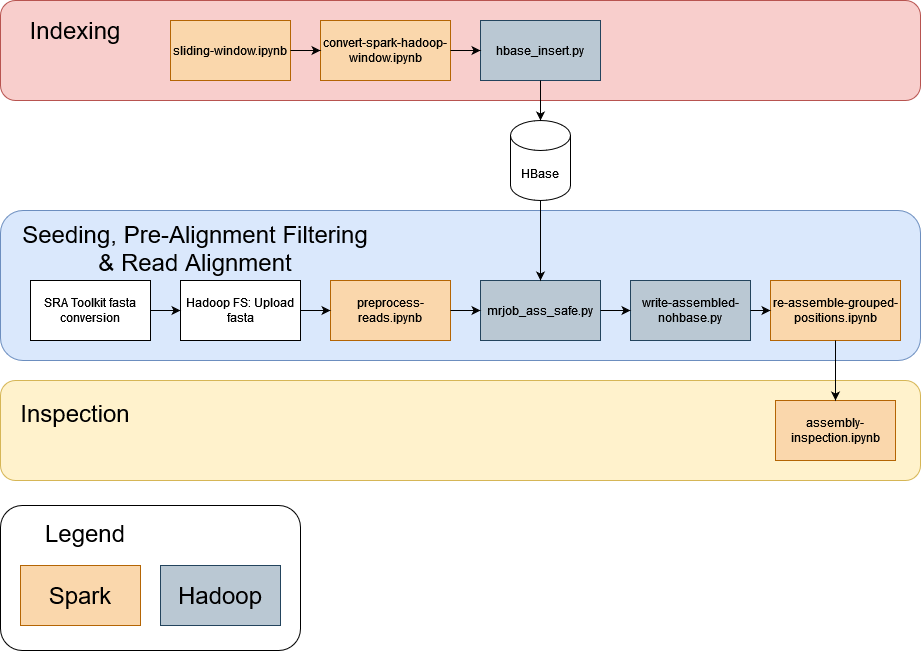

The diagram above was exported from draw.io. Its source (the exported page's mxGraphModel, read from the mxfile embedded in the PNG):
<mxGraphModel dx="1038" dy="603" grid="1" gridSize="10" guides="1" tooltips="1" connect="1" arrows="1" fold="1" page="1" pageScale="1" pageWidth="827" pageHeight="1169" math="0" shadow="0">
  <root>
    <mxCell id="0" />
    <mxCell id="1" parent="0" />
    <mxCell id="R6_fobCC56k6d4nEk7Mh-35" value="" style="rounded=1;whiteSpace=wrap;html=1;fontSize=24;" parent="1" vertex="1">
      <mxGeometry x="40" y="585" width="300" height="145" as="geometry" />
    </mxCell>
    <mxCell id="R6_fobCC56k6d4nEk7Mh-27" value="" style="rounded=1;whiteSpace=wrap;html=1;fillColor=#fff2cc;strokeColor=#d6b656;" parent="1" vertex="1">
      <mxGeometry x="40" y="460" width="920" height="100" as="geometry" />
    </mxCell>
    <mxCell id="R6_fobCC56k6d4nEk7Mh-26" value="" style="rounded=1;whiteSpace=wrap;html=1;fillColor=#dae8fc;strokeColor=#6c8ebf;" parent="1" vertex="1">
      <mxGeometry x="40" y="290" width="920" height="150" as="geometry" />
    </mxCell>
    <mxCell id="R6_fobCC56k6d4nEk7Mh-25" value="" style="rounded=1;whiteSpace=wrap;html=1;fillColor=#f8cecc;strokeColor=#b85450;" parent="1" vertex="1">
      <mxGeometry x="40" y="80" width="920" height="100" as="geometry" />
    </mxCell>
    <mxCell id="R6_fobCC56k6d4nEk7Mh-1" value="sliding-window.ipynb" style="rounded=0;whiteSpace=wrap;html=1;fillColor=#fad7ac;strokeColor=#b46504;" parent="1" vertex="1">
      <mxGeometry x="210" y="100" width="120" height="60" as="geometry" />
    </mxCell>
    <mxCell id="R6_fobCC56k6d4nEk7Mh-2" value="convert-spark-hadoop-window.ipynb" style="rounded=0;whiteSpace=wrap;html=1;fillColor=#fad7ac;strokeColor=#b46504;" parent="1" vertex="1">
      <mxGeometry x="360" y="100" width="130" height="60" as="geometry" />
    </mxCell>
    <mxCell id="R6_fobCC56k6d4nEk7Mh-3" value="hbase_insert.py" style="rounded=0;whiteSpace=wrap;html=1;fillColor=#bac8d3;strokeColor=#23445d;" parent="1" vertex="1">
      <mxGeometry x="520" y="100" width="120" height="60" as="geometry" />
    </mxCell>
    <mxCell id="R6_fobCC56k6d4nEk7Mh-4" value="SRA Toolkit fasta conversion" style="rounded=0;whiteSpace=wrap;html=1;" parent="1" vertex="1">
      <mxGeometry x="70" y="360" width="120" height="60" as="geometry" />
    </mxCell>
    <mxCell id="R6_fobCC56k6d4nEk7Mh-5" value="preprocess-reads.ipynb" style="rounded=0;whiteSpace=wrap;html=1;fillColor=#fad7ac;strokeColor=#b46504;" parent="1" vertex="1">
      <mxGeometry x="370" y="360" width="120" height="60" as="geometry" />
    </mxCell>
    <mxCell id="R6_fobCC56k6d4nEk7Mh-6" value="mrjob_ass_safe.py" style="rounded=0;whiteSpace=wrap;html=1;fillColor=#bac8d3;strokeColor=#23445d;" parent="1" vertex="1">
      <mxGeometry x="520" y="360" width="120" height="60" as="geometry" />
    </mxCell>
    <mxCell id="R6_fobCC56k6d4nEk7Mh-7" value="write-assembled-nohbase.py" style="rounded=0;whiteSpace=wrap;html=1;fillColor=#bac8d3;strokeColor=#23445d;" parent="1" vertex="1">
      <mxGeometry x="670" y="360" width="120" height="60" as="geometry" />
    </mxCell>
    <mxCell id="R6_fobCC56k6d4nEk7Mh-8" value="re-assemble-grouped-positions.ipynb" style="rounded=0;whiteSpace=wrap;html=1;fillColor=#fad7ac;strokeColor=#b46504;" parent="1" vertex="1">
      <mxGeometry x="810" y="360" width="130" height="60" as="geometry" />
    </mxCell>
    <mxCell id="R6_fobCC56k6d4nEk7Mh-9" value="assembly-inspection.ipynb" style="rounded=0;whiteSpace=wrap;html=1;fillColor=#fad7ac;strokeColor=#b46504;" parent="1" vertex="1">
      <mxGeometry x="815" y="480" width="120" height="60" as="geometry" />
    </mxCell>
    <mxCell id="R6_fobCC56k6d4nEk7Mh-10" value="Hadoop FS: Upload fasta" style="rounded=0;whiteSpace=wrap;html=1;" parent="1" vertex="1">
      <mxGeometry x="220" y="360" width="120" height="60" as="geometry" />
    </mxCell>
    <mxCell id="R6_fobCC56k6d4nEk7Mh-11" value="HBase" style="shape=cylinder3;whiteSpace=wrap;html=1;boundedLbl=1;backgroundOutline=1;size=15;" parent="1" vertex="1">
      <mxGeometry x="550" y="200" width="60" height="80" as="geometry" />
    </mxCell>
    <mxCell id="R6_fobCC56k6d4nEk7Mh-13" value="" style="endArrow=classic;html=1;rounded=0;exitX=1;exitY=0.5;exitDx=0;exitDy=0;entryX=0;entryY=0.5;entryDx=0;entryDy=0;" parent="1" source="R6_fobCC56k6d4nEk7Mh-1" target="R6_fobCC56k6d4nEk7Mh-2" edge="1">
      <mxGeometry width="50" height="50" relative="1" as="geometry">
        <mxPoint x="140" y="220" as="sourcePoint" />
        <mxPoint x="200" y="220" as="targetPoint" />
      </mxGeometry>
    </mxCell>
    <mxCell id="R6_fobCC56k6d4nEk7Mh-15" value="" style="endArrow=classic;html=1;rounded=0;exitX=1;exitY=0.5;exitDx=0;exitDy=0;entryX=0;entryY=0.5;entryDx=0;entryDy=0;" parent="1" source="R6_fobCC56k6d4nEk7Mh-2" target="R6_fobCC56k6d4nEk7Mh-3" edge="1">
      <mxGeometry width="50" height="50" relative="1" as="geometry">
        <mxPoint x="380" y="210" as="sourcePoint" />
        <mxPoint x="520" y="210" as="targetPoint" />
      </mxGeometry>
    </mxCell>
    <mxCell id="R6_fobCC56k6d4nEk7Mh-16" value="" style="endArrow=classic;html=1;rounded=0;exitX=1;exitY=0.5;exitDx=0;exitDy=0;entryX=0;entryY=0.5;entryDx=0;entryDy=0;" parent="1" source="R6_fobCC56k6d4nEk7Mh-4" target="R6_fobCC56k6d4nEk7Mh-10" edge="1">
      <mxGeometry width="50" height="50" relative="1" as="geometry">
        <mxPoint x="230" y="330" as="sourcePoint" />
        <mxPoint x="400" y="330" as="targetPoint" />
      </mxGeometry>
    </mxCell>
    <mxCell id="R6_fobCC56k6d4nEk7Mh-17" value="" style="endArrow=classic;html=1;rounded=0;exitX=1;exitY=0.5;exitDx=0;exitDy=0;entryX=0;entryY=0.5;entryDx=0;entryDy=0;" parent="1" source="R6_fobCC56k6d4nEk7Mh-10" target="R6_fobCC56k6d4nEk7Mh-5" edge="1">
      <mxGeometry width="50" height="50" relative="1" as="geometry">
        <mxPoint x="500" y="540" as="sourcePoint" />
        <mxPoint x="640" y="540" as="targetPoint" />
      </mxGeometry>
    </mxCell>
    <mxCell id="R6_fobCC56k6d4nEk7Mh-18" value="" style="endArrow=classic;html=1;rounded=0;exitX=1;exitY=0.5;exitDx=0;exitDy=0;entryX=0;entryY=0.5;entryDx=0;entryDy=0;" parent="1" source="R6_fobCC56k6d4nEk7Mh-5" target="R6_fobCC56k6d4nEk7Mh-6" edge="1">
      <mxGeometry width="50" height="50" relative="1" as="geometry">
        <mxPoint x="560" y="510" as="sourcePoint" />
        <mxPoint x="700" y="510" as="targetPoint" />
      </mxGeometry>
    </mxCell>
    <mxCell id="R6_fobCC56k6d4nEk7Mh-19" value="" style="endArrow=classic;html=1;rounded=0;exitX=1;exitY=0.5;exitDx=0;exitDy=0;entryX=0;entryY=0.5;entryDx=0;entryDy=0;" parent="1" source="R6_fobCC56k6d4nEk7Mh-6" target="R6_fobCC56k6d4nEk7Mh-7" edge="1">
      <mxGeometry width="50" height="50" relative="1" as="geometry">
        <mxPoint x="750" y="480" as="sourcePoint" />
        <mxPoint x="890" y="480" as="targetPoint" />
      </mxGeometry>
    </mxCell>
    <mxCell id="R6_fobCC56k6d4nEk7Mh-20" value="" style="endArrow=classic;html=1;rounded=0;exitX=1;exitY=0.5;exitDx=0;exitDy=0;entryX=0;entryY=0.5;entryDx=0;entryDy=0;" parent="1" source="R6_fobCC56k6d4nEk7Mh-7" target="R6_fobCC56k6d4nEk7Mh-8" edge="1">
      <mxGeometry width="50" height="50" relative="1" as="geometry">
        <mxPoint x="720" y="320" as="sourcePoint" />
        <mxPoint x="890" y="320" as="targetPoint" />
      </mxGeometry>
    </mxCell>
    <mxCell id="R6_fobCC56k6d4nEk7Mh-21" value="" style="endArrow=classic;html=1;rounded=0;exitX=0.5;exitY=1;exitDx=0;exitDy=0;entryX=0.5;entryY=0;entryDx=0;entryDy=0;entryPerimeter=0;" parent="1" source="R6_fobCC56k6d4nEk7Mh-3" target="R6_fobCC56k6d4nEk7Mh-11" edge="1">
      <mxGeometry width="50" height="50" relative="1" as="geometry">
        <mxPoint x="390" y="240" as="sourcePoint" />
        <mxPoint x="560" y="240" as="targetPoint" />
      </mxGeometry>
    </mxCell>
    <mxCell id="R6_fobCC56k6d4nEk7Mh-22" value="" style="endArrow=classic;html=1;rounded=0;exitX=0.5;exitY=1;exitDx=0;exitDy=0;entryX=0.5;entryY=0;entryDx=0;entryDy=0;exitPerimeter=0;" parent="1" source="R6_fobCC56k6d4nEk7Mh-11" target="R6_fobCC56k6d4nEk7Mh-6" edge="1">
      <mxGeometry width="50" height="50" relative="1" as="geometry">
        <mxPoint x="390" y="290" as="sourcePoint" />
        <mxPoint x="560" y="290" as="targetPoint" />
      </mxGeometry>
    </mxCell>
    <mxCell id="R6_fobCC56k6d4nEk7Mh-23" value="" style="endArrow=classic;html=1;rounded=0;exitX=0.5;exitY=1;exitDx=0;exitDy=0;entryX=0.5;entryY=0;entryDx=0;entryDy=0;" parent="1" source="R6_fobCC56k6d4nEk7Mh-8" target="R6_fobCC56k6d4nEk7Mh-9" edge="1">
      <mxGeometry width="50" height="50" relative="1" as="geometry">
        <mxPoint x="980" y="550" as="sourcePoint" />
        <mxPoint x="1120" y="550" as="targetPoint" />
      </mxGeometry>
    </mxCell>
    <mxCell id="R6_fobCC56k6d4nEk7Mh-28" value="Indexing" style="text;html=1;strokeColor=none;fillColor=none;align=center;verticalAlign=middle;whiteSpace=wrap;rounded=0;fontSize=24;" parent="1" vertex="1">
      <mxGeometry x="50" y="90" width="130" height="40" as="geometry" />
    </mxCell>
    <mxCell id="R6_fobCC56k6d4nEk7Mh-29" value="Seeding, Pre-Alignment Filtering &amp;amp; Read Alignment" style="text;html=1;strokeColor=none;fillColor=none;align=center;verticalAlign=middle;whiteSpace=wrap;rounded=0;fontSize=24;" parent="1" vertex="1">
      <mxGeometry x="50" y="295" width="370" height="65" as="geometry" />
    </mxCell>
    <mxCell id="R6_fobCC56k6d4nEk7Mh-30" value="Inspection" style="text;html=1;strokeColor=none;fillColor=none;align=center;verticalAlign=middle;whiteSpace=wrap;rounded=0;fontSize=24;" parent="1" vertex="1">
      <mxGeometry x="50" y="475" width="130" height="35" as="geometry" />
    </mxCell>
    <mxCell id="R6_fobCC56k6d4nEk7Mh-31" value="Spark" style="rounded=0;whiteSpace=wrap;html=1;fontSize=24;fillColor=#fad7ac;strokeColor=#b46504;" parent="1" vertex="1">
      <mxGeometry x="60" y="645" width="120" height="60" as="geometry" />
    </mxCell>
    <mxCell id="R6_fobCC56k6d4nEk7Mh-32" value="Hadoop" style="rounded=0;whiteSpace=wrap;html=1;fontSize=24;fillColor=#bac8d3;strokeColor=#23445d;" parent="1" vertex="1">
      <mxGeometry x="200" y="645" width="120" height="60" as="geometry" />
    </mxCell>
    <mxCell id="R6_fobCC56k6d4nEk7Mh-33" value="Legend" style="text;html=1;strokeColor=none;fillColor=none;align=center;verticalAlign=middle;whiteSpace=wrap;rounded=0;fontSize=24;" parent="1" vertex="1">
      <mxGeometry x="60" y="595" width="130" height="35" as="geometry" />
    </mxCell>
  </root>
</mxGraphModel>